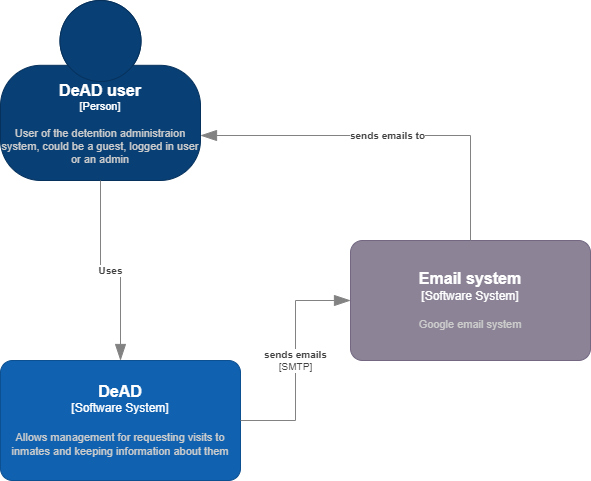

The diagram above was exported from draw.io. Its source (the exported page's mxGraphModel, read from the mxfile embedded in the PNG):
<mxGraphModel dx="1002" dy="569" grid="1" gridSize="10" guides="1" tooltips="1" connect="1" arrows="1" fold="1" page="1" pageScale="1" pageWidth="850" pageHeight="1100" math="0" shadow="0">
  <root>
    <mxCell id="0" />
    <mxCell id="1" parent="0" />
    <object placeholders="1" c4Name="DeAD user" c4Type="Person" c4Description="User of the detention administraion system, could be a guest, logged in user or an admin" label="&lt;font style=&quot;font-size: 16px&quot;&gt;&lt;b&gt;%c4Name%&lt;/b&gt;&lt;/font&gt;&lt;div&gt;[%c4Type%]&lt;/div&gt;&lt;br&gt;&lt;div&gt;&lt;font style=&quot;font-size: 11px&quot;&gt;&lt;font color=&quot;#cccccc&quot;&gt;%c4Description%&lt;/font&gt;&lt;/div&gt;" id="L2JSrkepQjn76I3d_lI2-1">
      <mxCell style="html=1;fontSize=11;dashed=0;whiteSpace=wrap;fillColor=#083F75;strokeColor=#06315C;fontColor=#ffffff;shape=mxgraph.c4.person2;align=center;metaEdit=1;points=[[0.5,0,0],[1,0.5,0],[1,0.75,0],[0.75,1,0],[0.5,1,0],[0.25,1,0],[0,0.75,0],[0,0.5,0]];resizable=0;" vertex="1" parent="1">
        <mxGeometry x="80" y="40" width="200" height="180" as="geometry" />
      </mxCell>
    </object>
    <object placeholders="1" c4Name="DeAD" c4Type="Software System" c4Description="Allows management for requesting visits to inmates and keeping information about them" label="&lt;font style=&quot;font-size: 16px&quot;&gt;&lt;b&gt;%c4Name%&lt;/b&gt;&lt;/font&gt;&lt;div&gt;[%c4Type%]&lt;/div&gt;&lt;br&gt;&lt;div&gt;&lt;font style=&quot;font-size: 11px&quot;&gt;&lt;font color=&quot;#cccccc&quot;&gt;%c4Description%&lt;/font&gt;&lt;/div&gt;" id="L2JSrkepQjn76I3d_lI2-4">
      <mxCell style="rounded=1;whiteSpace=wrap;html=1;labelBackgroundColor=none;fillColor=#1061B0;fontColor=#ffffff;align=center;arcSize=10;strokeColor=#0D5091;metaEdit=1;resizable=0;points=[[0.25,0,0],[0.5,0,0],[0.75,0,0],[1,0.25,0],[1,0.5,0],[1,0.75,0],[0.75,1,0],[0.5,1,0],[0.25,1,0],[0,0.75,0],[0,0.5,0],[0,0.25,0]];" vertex="1" parent="1">
        <mxGeometry x="80" y="400" width="240" height="120" as="geometry" />
      </mxCell>
    </object>
    <object placeholders="1" c4Name="Email system" c4Type="Software System" c4Description="Google email system" label="&lt;font style=&quot;font-size: 16px&quot;&gt;&lt;b&gt;%c4Name%&lt;/b&gt;&lt;/font&gt;&lt;div&gt;[%c4Type%]&lt;/div&gt;&lt;br&gt;&lt;div&gt;&lt;font style=&quot;font-size: 11px&quot;&gt;&lt;font color=&quot;#cccccc&quot;&gt;%c4Description%&lt;/font&gt;&lt;/div&gt;" id="L2JSrkepQjn76I3d_lI2-5">
      <mxCell style="rounded=1;whiteSpace=wrap;html=1;labelBackgroundColor=none;fillColor=#8C8496;fontColor=#ffffff;align=center;arcSize=10;strokeColor=#736782;metaEdit=1;resizable=0;points=[[0.25,0,0],[0.5,0,0],[0.75,0,0],[1,0.25,0],[1,0.5,0],[1,0.75,0],[0.75,1,0],[0.5,1,0],[0.25,1,0],[0,0.75,0],[0,0.5,0],[0,0.25,0]];" vertex="1" parent="1">
        <mxGeometry x="430" y="280" width="240" height="120" as="geometry" />
      </mxCell>
    </object>
    <object placeholders="1" c4Type="Relationship" c4Description="Uses" label="&lt;div style=&quot;text-align: left&quot;&gt;&lt;div style=&quot;text-align: center&quot;&gt;&lt;b&gt;%c4Description%&lt;/b&gt;&lt;/div&gt;" id="L2JSrkepQjn76I3d_lI2-6">
      <mxCell style="endArrow=blockThin;html=1;fontSize=10;fontColor=#404040;strokeWidth=1;endFill=1;strokeColor=#828282;elbow=vertical;metaEdit=1;endSize=14;startSize=14;jumpStyle=arc;jumpSize=16;rounded=0;edgeStyle=orthogonalEdgeStyle;exitX=0.5;exitY=1;exitDx=0;exitDy=0;exitPerimeter=0;entryX=0.5;entryY=0;entryDx=0;entryDy=0;entryPerimeter=0;" edge="1" parent="1" source="L2JSrkepQjn76I3d_lI2-1" target="L2JSrkepQjn76I3d_lI2-4">
        <mxGeometry width="240" relative="1" as="geometry">
          <mxPoint x="300" y="250" as="sourcePoint" />
          <mxPoint x="540" y="250" as="targetPoint" />
        </mxGeometry>
      </mxCell>
    </object>
    <object placeholders="1" c4Type="Relationship" c4Description="sends emails to" label="&lt;div style=&quot;text-align: left&quot;&gt;&lt;div style=&quot;text-align: center&quot;&gt;&lt;b&gt;%c4Description%&lt;/b&gt;&lt;/div&gt;" id="L2JSrkepQjn76I3d_lI2-7">
      <mxCell style="endArrow=blockThin;html=1;fontSize=10;fontColor=#404040;strokeWidth=1;endFill=1;strokeColor=#828282;elbow=vertical;metaEdit=1;endSize=14;startSize=14;jumpStyle=arc;jumpSize=16;rounded=0;edgeStyle=orthogonalEdgeStyle;exitX=0.5;exitY=0;exitDx=0;exitDy=0;exitPerimeter=0;entryX=1;entryY=0.75;entryDx=0;entryDy=0;entryPerimeter=0;" edge="1" parent="1" source="L2JSrkepQjn76I3d_lI2-5" target="L2JSrkepQjn76I3d_lI2-1">
        <mxGeometry width="240" relative="1" as="geometry">
          <mxPoint x="560" y="190" as="sourcePoint" />
          <mxPoint x="800" y="190" as="targetPoint" />
        </mxGeometry>
      </mxCell>
    </object>
    <object placeholders="1" c4Type="Relationship" c4Technology="SMTP" c4Description="sends emails" label="&lt;div style=&quot;text-align: left&quot;&gt;&lt;div style=&quot;text-align: center&quot;&gt;&lt;b&gt;%c4Description%&lt;/b&gt;&lt;/div&gt;&lt;div style=&quot;text-align: center&quot;&gt;[%c4Technology%]&lt;/div&gt;&lt;/div&gt;" id="L2JSrkepQjn76I3d_lI2-8">
      <mxCell style="endArrow=blockThin;html=1;fontSize=10;fontColor=#404040;strokeWidth=1;endFill=1;strokeColor=#828282;elbow=vertical;metaEdit=1;endSize=14;startSize=14;jumpStyle=arc;jumpSize=16;rounded=0;edgeStyle=orthogonalEdgeStyle;exitX=1;exitY=0.5;exitDx=0;exitDy=0;exitPerimeter=0;" edge="1" parent="1" source="L2JSrkepQjn76I3d_lI2-4" target="L2JSrkepQjn76I3d_lI2-5">
        <mxGeometry width="240" relative="1" as="geometry">
          <mxPoint x="380" y="470" as="sourcePoint" />
          <mxPoint x="620" y="470" as="targetPoint" />
        </mxGeometry>
      </mxCell>
    </object>
  </root>
</mxGraphModel>